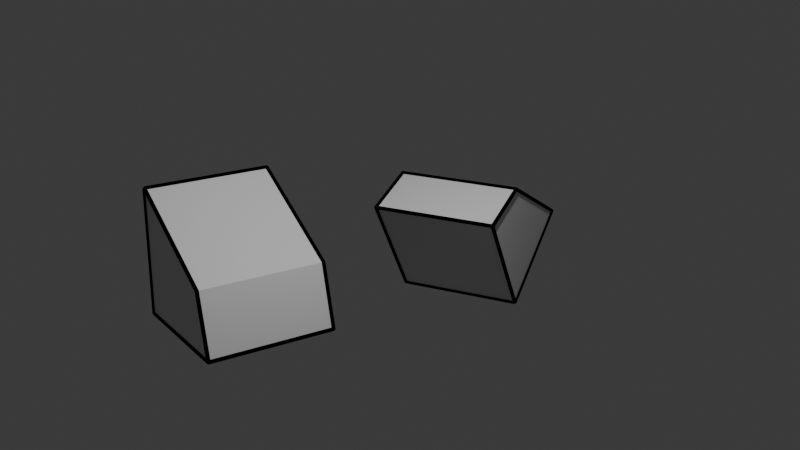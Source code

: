# Source: outlines.blend  (saved by Blender 4.5.90; exported with 4.5.12 LTS)
import bpy
from mathutils import Matrix  # noqa: F401  (used for matrix-valued properties, if any)

bpy.ops.wm.read_factory_settings(use_empty=True)
scene = bpy.context.scene
scene.name = 'Scene'

# ---- collections
col_collection = bpy.data.collections.new('Collection'); scene.collection.children.link(col_collection)
col_tobeoutlined = bpy.data.collections.new('ToBeOutlined'); scene.collection.children.link(col_tobeoutlined)

# ---- materials (node trees are filled in below, after node groups)
mat_black_emission = bpy.data.materials.new('Black emission')
mat_material = bpy.data.materials.new('Material')
mat_material.alpha_threshold = 0.0
mat_material.roughness = 0.5
mat_material.line_color = (0.0, 0.0, 0.0, 1.0)

# ---- node groups
ng_geometry_nodes = bpy.data.node_groups.new('Geometry Nodes', 'GeometryNodeTree')
_s = ng_geometry_nodes.interface.new_socket(name='Geometry', in_out='OUTPUT', socket_type='NodeSocketGeometry')
_s = ng_geometry_nodes.interface.new_socket(name='Geometry', in_out='INPUT', socket_type='NodeSocketGeometry')
ng_geometry_nodes.is_modifier = True
# nodes of 'Geometry Nodes' reference scene objects; filled in after objects exist

# ---- material node trees
mat_black_emission.use_nodes = True; mat_black_emission.node_tree.nodes.clear()
_N = mat_black_emission.node_tree.nodes; _L = mat_black_emission.node_tree.links
n0 = _N.new('ShaderNodeOutputMaterial'); n0.name = 'Material Output'; n0.location = (200, 100)
n1 = _N.new('ShaderNodeEmission'); n1.name = 'Emission'; n1.location = (-200, 100)
n1.inputs[0].default_value = (0.0, 0.0, 0.0, 1.0)
_L.new(n1.outputs[0], n0.inputs[0])
n0.is_active_output = True
mat_material.use_nodes = True; mat_material.node_tree.nodes.clear()
_N = mat_material.node_tree.nodes; _L = mat_material.node_tree.links
n0 = _N.new('ShaderNodeOutputMaterial'); n0.name = 'Material Output'; n0.location = (200, 100)
n1 = _N.new('ShaderNodeBsdfPrincipled'); n1.name = 'Principled BSDF'; n1.location = (-200, 100)
n1.inputs[3].default_value = 1.45
_L.new(n1.outputs[0], n0.inputs[0])
n0.is_active_output = True

# ---- world
world_world = bpy.data.worlds.new('World'); scene.world = world_world
world_world.use_nodes = True; world_world.node_tree.nodes.clear()
_N = world_world.node_tree.nodes; _L = world_world.node_tree.links
n0 = _N.new('ShaderNodeOutputWorld'); n0.name = 'World Output'; n0.location = (200, 100)
n1 = _N.new('ShaderNodeBackground'); n1.name = 'Background'; n1.location = (-200, 100)
n1.inputs[0].default_value = (0.05088, 0.05088, 0.05088, 1.0)
_L.new(n1.outputs[0], n0.inputs[0])
n0.is_active_output = True
world_world.color = (0.05088, 0.05088, 0.05088)
world_world.sun_shadow_jitter_overblur = 0.0

# ---- cameras
cam_camera = bpy.data.cameras.new('Camera')
cam_camera.clip_end = 100.0
cam_camera.ortho_scale = 7.314

# ---- lights
light_light = bpy.data.lights.new('Light', 'POINT')
light_light.energy = 1000.0
light_light.shadow_soft_size = 0.1

# ---- meshes
me_plane = bpy.data.meshes.new('Plane')
me_plane.from_pydata([(-1.0, -1.0, 0.0), (1.0, -1.0, 0.0), (-1.0, 1.0, 0.0), (1.0, 1.0, 0.0)], [], [(0, 1, 3, 2)])
_uv = me_plane.uv_layers.new(name='UVMap')
_uv.uv.foreach_set('vector', [0.0, 0.0, 1.0, 0.0, 1.0, 1.0, 0.0, 1.0])
me_plane.materials.append(mat_black_emission)
me_plane.update()
me_cube = bpy.data.meshes.new('Cube')
me_cube.from_pydata([(0.7415, 1.0, -0.0207), (1.0, 1.0, -1.0), (0.7415, -1.0, -0.0207), (1.0, -1.0, -1.0), (-1.0, 1.0, 1.0), (-1.0, 1.0, -1.0), (-1.0, -1.0, 1.0), (-1.0, -1.0, -1.0)], [], [(0, 4, 6, 2), (3, 2, 6, 7), (7, 6, 4, 5), (5, 1, 3, 7), (1, 0, 2, 3), (5, 4, 0, 1)])
_uv = me_cube.uv_layers.new(name='UVMap')
_uv.uv.foreach_set('vector', [0.625, 0.5, 0.875, 0.5, 0.875, 0.75, 0.625, 0.75, 0.375, 0.75, 0.625, 0.75, 0.625, 1.0, 0.375, 1.0, 0.375, 0.0, 0.625, 0.0, 0.625, 0.25, 0.375, 0.25, 0.125, 0.5, 0.375, 0.5, 0.375, 0.75, 0.125, 0.75, 0.375, 0.5, 0.625, 0.5, 0.625, 0.75, 0.375, 0.75, 0.375, 0.25, 0.625, 0.25, 0.625, 0.5, 0.375, 0.5])
me_cube.materials.append(mat_material)
me_cube.use_mirror_vertex_groups = False
me_cube.update()

# ---- objects
ob_light = bpy.data.objects.new('Light', light_light)
ob_camera = bpy.data.objects.new('Camera', cam_camera)
ob_outlinegenerator = bpy.data.objects.new('outlineGenerator', me_plane)
ob_cube = bpy.data.objects.new('Cube', me_cube)
ob_cube_001 = bpy.data.objects.new('Cube.001', me_cube)
_N = ng_geometry_nodes.nodes; _L = ng_geometry_nodes.links
n0 = _N.new('NodeFrame'); n0.name = 'Frame'; n0.location = (-790, -172)
n0.label = 'maximal angle for highlight'
n0.width = 325
n0.shrink = False
n0.label_size = 16
n1 = _N.new('NodeFrame'); n1.name = 'Frame.001'; n1.location = (-672, -40)
n1.label = 'Camera'
n1.width = 200
n2 = _N.new('GeometryNodeCameraInfo'); n2.name = 'Camera Info'; n2.location = (-149, -1191)
n3 = _N.new('GeometryNodeObjectInfo'); n3.name = 'Object Info'; n3.location = (-151, -966)
n4 = _N.new('GeometryNodeInputObject'); n4.name = 'Object'; n4.location = (30, -36)
n4.object = ob_camera
n5 = _N.new('NodeReroute'); n5.name = 'Reroute'; n5.location = (-272, -1066)
n5.width = 10
n5.socket_idname = 'NodeSocketObject'
n6 = _N.new('NodeFrame'); n6.name = 'Frame.002'; n6.location = (-668, 93)
n6.label = 'Collection'
n6.width = 200
n7 = _N.new('GeometryNodeInputCollection'); n7.name = 'Collection'; n7.location = (30, -36)
n7.collection = col_tobeoutlined
n8 = _N.new('GeometryNodeCollectionInfo'); n8.name = 'Collection Info'; n8.location = (-40, 88)
n8.inputs[1].default_value = True
n9 = _N.new('GeometryNodeRealizeInstances'); n9.name = 'Realize Instances'; n9.location = (169, 79)
n10 = _N.new('ShaderNodeValue'); n10.name = 'Value'; n10.location = (30, -30)
n10.outputs[0].default_value = 130.0
n11 = _N.new('GeometryNodeSampleIndex'); n11.name = 'Sample Index'; n11.location = (471, 43)
n11.domain = 'EDGE'
n12 = _N.new('GeometryNodeInputIndex'); n12.name = 'Index'; n12.location = (166, -128)
n13 = _N.new('GeometryNodeInputMeshEdgeAngle'); n13.name = 'Edge Angle'; n13.location = (169, -46)
n14 = _N.new('ShaderNodeMath'); n14.name = 'Math'; n14.location = (1002, 40)
n14.operation = 'ABSOLUTE'
n15 = _N.new('ShaderNodeMath'); n15.name = 'Math.001'; n15.location = (818, 46)
n15.operation = 'SUBTRACT'
n15.inputs[1].default_value = 180.0
n16 = _N.new('ShaderNodeMath'); n16.name = 'Math.002'; n16.location = (645, 33)
n16.operation = 'DEGREES'
n17 = _N.new('FunctionNodeCompare'); n17.name = 'Compare'; n17.location = (1191, 72)
n17.operation = 'LESS_EQUAL'
n18 = _N.new('NodeReroute'); n18.name = 'Reroute.001'; n18.location = (195, -197)
n18.width = 10
n18.socket_idname = 'NodeSocketFloat'
n19 = _N.new('NodeReroute'); n19.name = 'Reroute.002'; n19.location = (1075, -180)
n19.width = 10
n19.socket_idname = 'NodeSocketFloat'
n20 = _N.new('GeometryNodeMeshToCurve'); n20.name = 'Mesh to Curve'; n20.location = (1561, 167)
n21 = _N.new('GeometryNodeCurveToMesh'); n21.name = 'Curve to Mesh'; n21.location = (1811, 130)
n21.inputs[3].default_value = True
n22 = _N.new('GeometryNodeCurvePrimitiveCircle'); n22.name = 'Curve Circle'; n22.location = (1586, -11)
n23 = _N.new('GeometryNodeSetMaterial'); n23.name = 'Set Material'; n23.location = (2144, 127)
n24 = _N.new('NodeFrame'); n24.name = 'Frame.003'; n24.location = (-666, -298)
n24.label = 'Outline material'
n24.width = 200
n25 = _N.new('GeometryNodeInputMaterial'); n25.name = 'Material'; n25.location = (30, -36)
n25.material = mat_black_emission
n26 = _N.new('NodeReroute'); n26.name = 'Reroute.003'; n26.location = (1897, -139)
n26.width = 10
n26.socket_idname = 'NodeSocketMaterial'
n27 = _N.new('ShaderNodeValue'); n27.name = 'Value.001'; n27.location = (30, -36)
n27.outputs[0].default_value = 0.03
n28 = _N.new('NodeFrame'); n28.name = 'Frame.004'; n28.location = (-660, -423)
n28.label = 'Outline width'
n28.width = 200
n29 = _N.new('NodeReroute'); n29.name = 'Reroute.004'; n29.location = (-185, -270)
n29.width = 10
n29.socket_idname = 'NodeSocketFloat'
n30 = _N.new('GeometryNodeCornersOfEdge'); n30.name = 'Corners of Edge'; n30.location = (516, -282)
n31 = _N.new('GeometryNodeFaceOfCorner'); n31.name = 'Face of Corner'; n31.location = (700, -283)
n32 = _N.new('GeometryNodeCornersOfEdge'); n32.name = 'Corners of Edge.001'; n32.location = (517, -433)
n32.inputs[2].default_value = 1
n33 = _N.new('GeometryNodeFaceOfCorner'); n33.name = 'Face of Corner.001'; n33.location = (700, -431)
n34 = _N.new('NodeGroupOutput'); n34.name = 'Group Output.001'; n34.location = (2518, 142)
n35 = _N.new('GeometryNodeSwitch'); n35.name = 'Switch'; n35.location = (678, -1265)
n35.input_type = 'VECTOR'
n36 = _N.new('GeometryNodeInputMeshEdgeVertices'); n36.name = 'Edge Vertices'; n36.location = (152, -726)
n37 = _N.new('GeometryNodeSampleIndex'); n37.name = 'Sample Index.001'; n37.location = (729, -683)
n37.data_type = 'FLOAT_VECTOR'
n37.domain = 'EDGE'
n38 = _N.new('ShaderNodeVectorMath'); n38.name = 'Vector Math'; n38.location = (343, -724)
n39 = _N.new('ShaderNodeVectorMath'); n39.name = 'Vector Math.001'; n39.location = (536, -692)
n39.operation = 'MULTIPLY'
n39.inputs[1].default_value = (0.5, 0.5, 0.5)
n40 = _N.new('NodeFrame'); n40.name = 'Frame.005'; n40.location = (698, -645)
n40.label = 'prumerny vektor hrany'
n40.width = 344
n41 = _N.new('ShaderNodeVectorMath'); n41.name = 'Vector Math.002'; n41.location = (270, -1023)
n41.operation = 'SUBTRACT'
n42 = _N.new('NodeReroute'); n42.name = 'Reroute.005'; n42.location = (160, -1139)
n42.width = 10
n42.socket_idname = 'NodeSocketVector'
n43 = _N.new('ShaderNodeVectorMath'); n43.name = 'Vector Math.003'; n43.location = (836, -1290)
n43.hide = True
n43.operation = 'NORMALIZE'
n44 = _N.new('FunctionNodeRotateVector'); n44.name = 'Rotate Vector'; n44.location = (268, -1164)
n44.inputs[0].default_value = (0.0, 0.0, -1.0)
n45 = _N.new('FunctionNodeBooleanMath'); n45.name = 'Boolean Math'; n45.location = (1380, 69)
n45.operation = 'OR'
n46 = _N.new('GeometryNodeInputNormal'); n46.name = 'Normal'; n46.location = (868, -372)
n47 = _N.new('GeometryNodeInputNormal'); n47.name = 'Normal.001'; n47.location = (877, -542)
n48 = _N.new('GeometryNodeSampleIndex'); n48.name = 'Sample Index.002'; n48.location = (1146, -241)
n48.data_type = 'FLOAT_VECTOR'
n48.domain = 'FACE'
n49 = _N.new('GeometryNodeSampleIndex'); n49.name = 'Sample Index.003'; n49.location = (1145, -454)
n49.data_type = 'FLOAT_VECTOR'
n49.domain = 'FACE'
n50 = _N.new('NodeReroute'); n50.name = 'Reroute.006'; n50.location = (1017, -309)
n50.width = 10
n50.socket_idname = 'NodeSocketGeometry'
n51 = _N.new('ShaderNodeVectorMath'); n51.name = 'Vector Math.004'; n51.location = (1625, -278)
n51.operation = 'DOT_PRODUCT'
n52 = _N.new('ShaderNodeVectorMath'); n52.name = 'Vector Math.005'; n52.location = (1624, -457)
n52.operation = 'DOT_PRODUCT'
n53 = _N.new('ShaderNodeMath'); n53.name = 'Math.003'; n53.location = (1830, -312)
n53.operation = 'MULTIPLY'
n54 = _N.new('FunctionNodeCompare'); n54.name = 'Compare.001'; n54.location = (2056, -306)
n54.operation = 'LESS_EQUAL'
n4.parent = n1
n7.parent = n6
n10.parent = n0
n25.parent = n24
n27.parent = n28
_L.new(n5.outputs[0], n3.inputs[0])
_L.new(n4.outputs[0], n5.inputs[0])
_L.new(n5.outputs[0], n2.inputs[0])
_L.new(n7.outputs[0], n8.inputs[0])
_L.new(n8.outputs[0], n9.inputs[0])
_L.new(n9.outputs[0], n11.inputs[0])
_L.new(n12.outputs[0], n11.inputs[2])
_L.new(n13.outputs[1], n11.inputs[1])
_L.new(n11.outputs[0], n16.inputs[0])
_L.new(n16.outputs[0], n15.inputs[0])
_L.new(n15.outputs[0], n14.inputs[0])
_L.new(n14.outputs[0], n17.inputs[0])
_L.new(n19.outputs[0], n17.inputs[1])
_L.new(n10.outputs[0], n18.inputs[0])
_L.new(n18.outputs[0], n19.inputs[0])
_L.new(n9.outputs[0], n20.inputs[0])
_L.new(n20.outputs[0], n21.inputs[0])
_L.new(n22.outputs[0], n21.inputs[1])
_L.new(n21.outputs[0], n23.inputs[0])
_L.new(n26.outputs[0], n23.inputs[2])
_L.new(n25.outputs[0], n26.inputs[0])
_L.new(n29.outputs[0], n22.inputs[4])
_L.new(n27.outputs[0], n29.inputs[0])
_L.new(n45.outputs[0], n20.inputs[1])
_L.new(n30.outputs[0], n31.inputs[0])
_L.new(n32.outputs[0], n33.inputs[0])
_L.new(n2.outputs[7], n35.inputs[0])
_L.new(n12.outputs[0], n30.inputs[0])
_L.new(n12.outputs[0], n32.inputs[0])
_L.new(n23.outputs[0], n34.inputs[0])
_L.new(n36.outputs[2], n38.inputs[0])
_L.new(n36.outputs[3], n38.inputs[1])
_L.new(n38.outputs[0], n39.inputs[0])
_L.new(n39.outputs[0], n37.inputs[1])
_L.new(n12.outputs[0], n37.inputs[2])
_L.new(n9.outputs[0], n37.inputs[0])
_L.new(n3.outputs[1], n41.inputs[0])
_L.new(n42.outputs[0], n41.inputs[1])
_L.new(n37.outputs[0], n42.inputs[0])
_L.new(n3.outputs[2], n44.inputs[1])
_L.new(n44.outputs[0], n35.inputs[2])
_L.new(n17.outputs[0], n45.inputs[0])
_L.new(n31.outputs[0], n48.inputs[2])
_L.new(n33.outputs[0], n49.inputs[2])
_L.new(n50.outputs[0], n48.inputs[0])
_L.new(n9.outputs[0], n50.inputs[0])
_L.new(n50.outputs[0], n49.inputs[0])
_L.new(n41.outputs[0], n35.inputs[1])
_L.new(n35.outputs[0], n43.inputs[0])
_L.new(n43.outputs[0], n51.inputs[1])
_L.new(n43.outputs[0], n52.inputs[1])
_L.new(n48.outputs[0], n51.inputs[0])
_L.new(n49.outputs[0], n52.inputs[0])
_L.new(n51.outputs[1], n53.inputs[0])
_L.new(n52.outputs[1], n53.inputs[1])
_L.new(n53.outputs[0], n54.inputs[0])
_L.new(n54.outputs[0], n45.inputs[1])
_L.new(n47.outputs[0], n49.inputs[1])
_L.new(n46.outputs[0], n48.inputs[1])
n34.is_active_output = True

# ---- transforms, parenting, visibility, modifiers, constraints
ob_light.location = (4.076, 1.215, 5.904)
ob_light.rotation_euler = (0.6503, 0.05522, 1.866)
ob_light.lock_rotations_4d = False
ob_light.empty_display_type = 'ARROWS'
ob_light.color = (0.0, 0.0, 0.0, 0.0)
ob_light.lineart.crease_threshold = 0.0
ob_camera.location = (14.06, -6.406, 5.928)
ob_camera.rotation_euler = (1.231, 0.0, 0.9895)
ob_camera.lock_rotations_4d = False
ob_camera.empty_display_type = 'ARROWS'
ob_camera.color = (0.0, 0.0, 0.0, 0.0)
ob_camera.display_type = 'WIRE'
ob_camera.lineart.crease_threshold = 0.0
ob_outlinegenerator.location = (0.0, 0.0, 0.0)
_m = ob_outlinegenerator.modifiers.new('GeometryNodes', 'NODES')
_m.node_group = ng_geometry_nodes
ob_cube.location = (0.0, 0.0, 0.0)
ob_cube.lock_rotations_4d = False
ob_cube.empty_display_type = 'ARROWS'
ob_cube.lineart.crease_threshold = 0.0
ob_cube_001.location = (0.0, 4.186, 0.0)
ob_cube_001.rotation_euler = (0.0, -0.9948, -1.047)
ob_cube_001.lock_rotations_4d = False
ob_cube_001.empty_display_type = 'ARROWS'
ob_cube_001.lineart.crease_threshold = 0.0

# ---- collection membership
col_collection.objects.link(ob_light)
col_collection.objects.link(ob_camera)
col_collection.objects.link(ob_outlinegenerator)
col_tobeoutlined.objects.link(ob_cube)
col_tobeoutlined.objects.link(ob_cube_001)

# ---- scene / render settings (as saved in the file)
scene.camera = ob_camera
scene.frame_start = 1; scene.frame_end = 250; scene.frame_set(1)
scene.render.engine = 'BLENDER_EEVEE_NEXT'
bpy.context.view_layer.update()
